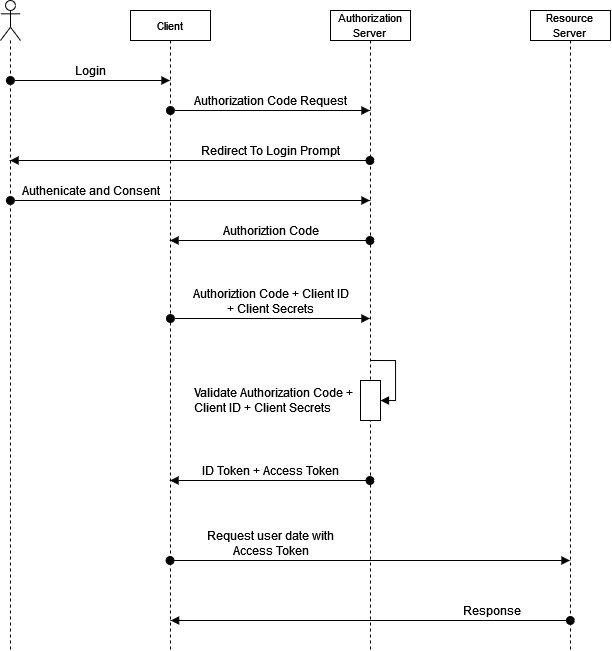

The diagram above was exported from draw.io. Its source (the exported page's mxGraphModel, read from the mxfile embedded in the PNG):
<mxGraphModel dx="1766" dy="737" grid="1" gridSize="10" guides="1" tooltips="1" connect="1" arrows="1" fold="1" page="0" pageScale="1" pageWidth="827" pageHeight="1169" math="0" shadow="0">
  <root>
    <mxCell id="0" />
    <mxCell id="1" parent="0" />
    <mxCell id="nYRRjZ03EDdZTcjydDkD-2" value="" style="shape=umlLifeline;perimeter=lifelinePerimeter;whiteSpace=wrap;html=1;container=1;dropTarget=0;collapsible=0;recursiveResize=0;outlineConnect=0;portConstraint=eastwest;newEdgeStyle={&quot;curved&quot;:0,&quot;rounded&quot;:0};participant=umlActor;" vertex="1" parent="1">
      <mxGeometry x="-170" y="80" width="20" height="650" as="geometry" />
    </mxCell>
    <mxCell id="nYRRjZ03EDdZTcjydDkD-3" value="&lt;font style=&quot;font-size: 11px;&quot;&gt;Client&lt;/font&gt;" style="shape=umlLifeline;perimeter=lifelinePerimeter;whiteSpace=wrap;html=1;container=1;dropTarget=0;collapsible=0;recursiveResize=0;outlineConnect=0;portConstraint=eastwest;newEdgeStyle={&quot;curved&quot;:0,&quot;rounded&quot;:0};size=30;" vertex="1" parent="1">
      <mxGeometry x="-40" y="90" width="80" height="640" as="geometry" />
    </mxCell>
    <mxCell id="nYRRjZ03EDdZTcjydDkD-4" value="&lt;font style=&quot;font-size: 11px;&quot;&gt;Authorization&lt;br&gt;Server&lt;/font&gt;" style="shape=umlLifeline;perimeter=lifelinePerimeter;whiteSpace=wrap;html=1;container=1;dropTarget=0;collapsible=0;recursiveResize=0;outlineConnect=0;portConstraint=eastwest;newEdgeStyle={&quot;curved&quot;:0,&quot;rounded&quot;:0};size=30;" vertex="1" parent="1">
      <mxGeometry x="160" y="90" width="80" height="640" as="geometry" />
    </mxCell>
    <mxCell id="nYRRjZ03EDdZTcjydDkD-17" value="" style="html=1;points=[[0,0,0,0,5],[0,1,0,0,-5],[1,0,0,0,5],[1,1,0,0,-5]];perimeter=orthogonalPerimeter;outlineConnect=0;targetShapes=umlLifeline;portConstraint=eastwest;newEdgeStyle={&quot;curved&quot;:0,&quot;rounded&quot;:0};" vertex="1" parent="nYRRjZ03EDdZTcjydDkD-4">
      <mxGeometry x="30" y="370" width="20" height="40" as="geometry" />
    </mxCell>
    <mxCell id="nYRRjZ03EDdZTcjydDkD-18" value="Validate Authorization Code + &lt;br&gt;Client ID + Client Secrets" style="html=1;align=left;spacingLeft=2;endArrow=block;rounded=0;edgeStyle=orthogonalEdgeStyle;curved=0;rounded=0;fontSize=12;" edge="1" target="nYRRjZ03EDdZTcjydDkD-17" parent="nYRRjZ03EDdZTcjydDkD-4">
      <mxGeometry x="-1" y="-184" relative="1" as="geometry">
        <mxPoint x="40" y="350" as="sourcePoint" />
        <Array as="points">
          <mxPoint x="65" y="350" />
          <mxPoint x="65" y="390" />
        </Array>
        <mxPoint x="-180" y="-144" as="offset" />
      </mxGeometry>
    </mxCell>
    <mxCell id="nYRRjZ03EDdZTcjydDkD-5" value="&lt;font style=&quot;font-size: 11px;&quot;&gt;Resource&lt;br&gt;Server&lt;/font&gt;" style="shape=umlLifeline;perimeter=lifelinePerimeter;whiteSpace=wrap;html=1;container=1;dropTarget=0;collapsible=0;recursiveResize=0;outlineConnect=0;portConstraint=eastwest;newEdgeStyle={&quot;curved&quot;:0,&quot;rounded&quot;:0};size=30;" vertex="1" parent="1">
      <mxGeometry x="360" y="90" width="80" height="640" as="geometry" />
    </mxCell>
    <mxCell id="nYRRjZ03EDdZTcjydDkD-7" value="Login" style="html=1;verticalAlign=bottom;startArrow=oval;endArrow=block;startSize=8;curved=0;rounded=0;fontSize=12;" edge="1" target="nYRRjZ03EDdZTcjydDkD-3" parent="1">
      <mxGeometry relative="1" as="geometry">
        <mxPoint x="-160.07142857142867" y="160" as="sourcePoint" />
        <mxPoint x="-50" y="160" as="targetPoint" />
      </mxGeometry>
    </mxCell>
    <mxCell id="nYRRjZ03EDdZTcjydDkD-8" value="Authorization Code Request" style="html=1;verticalAlign=bottom;startArrow=oval;endArrow=block;startSize=8;curved=0;rounded=0;fontSize=12;" edge="1" parent="1" target="nYRRjZ03EDdZTcjydDkD-4">
      <mxGeometry relative="1" as="geometry">
        <mxPoint x="-0.07142857142866887" y="190" as="sourcePoint" />
        <mxPoint x="120" y="190" as="targetPoint" />
      </mxGeometry>
    </mxCell>
    <mxCell id="nYRRjZ03EDdZTcjydDkD-9" value="Redirect To Login Prompt" style="html=1;verticalAlign=bottom;startArrow=oval;startFill=1;endArrow=block;startSize=8;curved=0;rounded=0;fontSize=12;" edge="1" parent="1" source="nYRRjZ03EDdZTcjydDkD-4" target="nYRRjZ03EDdZTcjydDkD-2">
      <mxGeometry x="-0.4466" width="60" relative="1" as="geometry">
        <mxPoint x="120" y="240" as="sourcePoint" />
        <mxPoint x="180" y="240" as="targetPoint" />
        <Array as="points">
          <mxPoint x="20" y="240" />
        </Array>
        <mxPoint as="offset" />
      </mxGeometry>
    </mxCell>
    <mxCell id="nYRRjZ03EDdZTcjydDkD-12" value="Authenicate and Consent" style="html=1;verticalAlign=bottom;startArrow=oval;startFill=1;endArrow=block;startSize=8;curved=0;rounded=0;fontSize=12;" edge="1" parent="1" target="nYRRjZ03EDdZTcjydDkD-4">
      <mxGeometry x="-0.5546" width="60" relative="1" as="geometry">
        <mxPoint x="-160.07142857142867" y="280" as="sourcePoint" />
        <mxPoint x="119.5" y="280" as="targetPoint" />
        <mxPoint as="offset" />
      </mxGeometry>
    </mxCell>
    <mxCell id="nYRRjZ03EDdZTcjydDkD-13" value="Authoriztion Code" style="html=1;verticalAlign=bottom;startArrow=oval;startFill=1;endArrow=block;startSize=8;curved=0;rounded=0;fontSize=12;" edge="1" parent="1" source="nYRRjZ03EDdZTcjydDkD-4" target="nYRRjZ03EDdZTcjydDkD-3">
      <mxGeometry width="60" relative="1" as="geometry">
        <mxPoint x="60" y="340" as="sourcePoint" />
        <mxPoint x="120" y="340" as="targetPoint" />
        <Array as="points">
          <mxPoint x="100" y="320" />
        </Array>
      </mxGeometry>
    </mxCell>
    <mxCell id="nYRRjZ03EDdZTcjydDkD-14" value="Authoriztion Code + Client ID&lt;br&gt; + Client Secrets" style="html=1;verticalAlign=bottom;startArrow=oval;startFill=1;endArrow=block;startSize=8;curved=0;rounded=0;fontSize=12;" edge="1" parent="1">
      <mxGeometry width="60" relative="1" as="geometry">
        <mxPoint x="-0.07142857142866887" y="398" as="sourcePoint" />
        <mxPoint x="199.5" y="398" as="targetPoint" />
        <Array as="points">
          <mxPoint x="110" y="398" />
        </Array>
      </mxGeometry>
    </mxCell>
    <mxCell id="nYRRjZ03EDdZTcjydDkD-19" value="ID Token + Access Token" style="html=1;verticalAlign=bottom;startArrow=oval;startFill=1;endArrow=block;startSize=8;curved=0;rounded=0;fontSize=12;" edge="1" parent="1" source="nYRRjZ03EDdZTcjydDkD-4" target="nYRRjZ03EDdZTcjydDkD-3">
      <mxGeometry width="60" relative="1" as="geometry">
        <mxPoint x="210" y="550" as="sourcePoint" />
        <mxPoint x="260" y="540" as="targetPoint" />
        <Array as="points">
          <mxPoint x="100" y="560" />
        </Array>
      </mxGeometry>
    </mxCell>
    <mxCell id="nYRRjZ03EDdZTcjydDkD-20" value="Request user date with&lt;br style=&quot;font-size: 12px;&quot;&gt;Access Token" style="html=1;verticalAlign=bottom;startArrow=oval;startFill=1;endArrow=block;startSize=8;curved=0;rounded=0;fontSize=12;" edge="1" parent="1" source="nYRRjZ03EDdZTcjydDkD-3" target="nYRRjZ03EDdZTcjydDkD-5">
      <mxGeometry x="-0.4987" width="60" relative="1" as="geometry">
        <mxPoint x="20" y="640" as="sourcePoint" />
        <mxPoint x="80" y="640" as="targetPoint" />
        <Array as="points">
          <mxPoint x="190" y="640" />
        </Array>
        <mxPoint as="offset" />
      </mxGeometry>
    </mxCell>
    <mxCell id="nYRRjZ03EDdZTcjydDkD-22" value="Response" style="html=1;verticalAlign=bottom;startArrow=oval;startFill=1;endArrow=block;startSize=8;curved=0;rounded=0;fontSize=12;" edge="1" parent="1">
      <mxGeometry x="-0.6022" width="60" relative="1" as="geometry">
        <mxPoint x="399.83" y="700" as="sourcePoint" />
        <mxPoint x="0.16333333333325756" y="700" as="targetPoint" />
        <Array as="points">
          <mxPoint x="220.33" y="700" />
        </Array>
        <mxPoint as="offset" />
      </mxGeometry>
    </mxCell>
  </root>
</mxGraphModel>